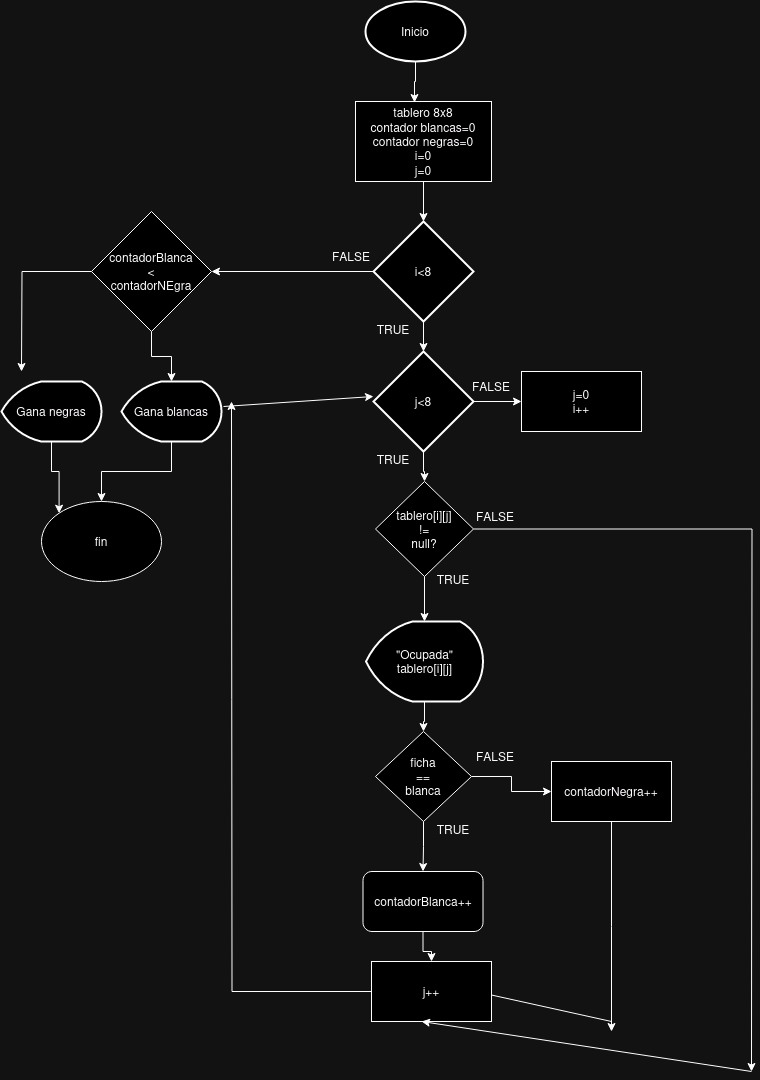

The diagram above was exported from draw.io. Its source (the exported page's mxGraphModel, read from the mxfile embedded in the PNG):
<mxGraphModel dx="2261" dy="812" grid="1" gridSize="10" guides="1" tooltips="1" connect="1" arrows="1" fold="1" page="1" pageScale="1" pageWidth="827" pageHeight="1169" math="0" shadow="0">
  <root>
    <mxCell id="WIyWlLk6GJQsqaUBKTNV-0" />
    <mxCell id="WIyWlLk6GJQsqaUBKTNV-1" parent="WIyWlLk6GJQsqaUBKTNV-0" />
    <mxCell id="Yy8iDt3kiSFLPImWqBiF-0" value="Inicio" style="strokeWidth=2;html=1;shape=mxgraph.flowchart.start_1;whiteSpace=wrap;" vertex="1" parent="WIyWlLk6GJQsqaUBKTNV-1">
      <mxGeometry x="364" y="40" width="100" height="60" as="geometry" />
    </mxCell>
    <mxCell id="Yy8iDt3kiSFLPImWqBiF-5" style="edgeStyle=orthogonalEdgeStyle;rounded=0;orthogonalLoop=1;jettySize=auto;html=1;" edge="1" parent="WIyWlLk6GJQsqaUBKTNV-1" source="Yy8iDt3kiSFLPImWqBiF-1" target="Yy8iDt3kiSFLPImWqBiF-2">
      <mxGeometry relative="1" as="geometry" />
    </mxCell>
    <mxCell id="Yy8iDt3kiSFLPImWqBiF-1" value="&lt;div&gt;tablero 8x8&lt;/div&gt;&lt;div&gt;contador blancas=0&lt;/div&gt;&lt;div&gt;contador negras=0&lt;/div&gt;&lt;div&gt;i=0&lt;/div&gt;&lt;div&gt;j=0&lt;br&gt;&lt;/div&gt;" style="rounded=0;whiteSpace=wrap;html=1;" vertex="1" parent="WIyWlLk6GJQsqaUBKTNV-1">
      <mxGeometry x="354" y="140" width="136" height="80" as="geometry" />
    </mxCell>
    <mxCell id="Yy8iDt3kiSFLPImWqBiF-48" style="edgeStyle=orthogonalEdgeStyle;rounded=0;orthogonalLoop=1;jettySize=auto;html=1;" edge="1" parent="WIyWlLk6GJQsqaUBKTNV-1" source="Yy8iDt3kiSFLPImWqBiF-2" target="Yy8iDt3kiSFLPImWqBiF-47">
      <mxGeometry relative="1" as="geometry" />
    </mxCell>
    <mxCell id="Yy8iDt3kiSFLPImWqBiF-2" value="i&amp;lt;8" style="strokeWidth=2;html=1;shape=mxgraph.flowchart.decision;whiteSpace=wrap;" vertex="1" parent="WIyWlLk6GJQsqaUBKTNV-1">
      <mxGeometry x="372" y="260" width="100" height="100" as="geometry" />
    </mxCell>
    <mxCell id="Yy8iDt3kiSFLPImWqBiF-15" style="edgeStyle=orthogonalEdgeStyle;rounded=0;orthogonalLoop=1;jettySize=auto;html=1;" edge="1" parent="WIyWlLk6GJQsqaUBKTNV-1" source="Yy8iDt3kiSFLPImWqBiF-3" target="Yy8iDt3kiSFLPImWqBiF-11">
      <mxGeometry relative="1" as="geometry" />
    </mxCell>
    <mxCell id="Yy8iDt3kiSFLPImWqBiF-44" style="edgeStyle=orthogonalEdgeStyle;rounded=0;orthogonalLoop=1;jettySize=auto;html=1;" edge="1" parent="WIyWlLk6GJQsqaUBKTNV-1" source="Yy8iDt3kiSFLPImWqBiF-3" target="Yy8iDt3kiSFLPImWqBiF-43">
      <mxGeometry relative="1" as="geometry" />
    </mxCell>
    <mxCell id="Yy8iDt3kiSFLPImWqBiF-3" value="j&amp;lt;8" style="strokeWidth=2;html=1;shape=mxgraph.flowchart.decision;whiteSpace=wrap;" vertex="1" parent="WIyWlLk6GJQsqaUBKTNV-1">
      <mxGeometry x="372" y="390" width="100" height="100" as="geometry" />
    </mxCell>
    <mxCell id="Yy8iDt3kiSFLPImWqBiF-4" style="edgeStyle=orthogonalEdgeStyle;rounded=0;orthogonalLoop=1;jettySize=auto;html=1;entryX=0.434;entryY=0.013;entryDx=0;entryDy=0;entryPerimeter=0;" edge="1" parent="WIyWlLk6GJQsqaUBKTNV-1" source="Yy8iDt3kiSFLPImWqBiF-0" target="Yy8iDt3kiSFLPImWqBiF-1">
      <mxGeometry relative="1" as="geometry" />
    </mxCell>
    <mxCell id="Yy8iDt3kiSFLPImWqBiF-10" style="edgeStyle=orthogonalEdgeStyle;rounded=0;orthogonalLoop=1;jettySize=auto;html=1;entryX=0.5;entryY=0;entryDx=0;entryDy=0;entryPerimeter=0;" edge="1" parent="WIyWlLk6GJQsqaUBKTNV-1" source="Yy8iDt3kiSFLPImWqBiF-2" target="Yy8iDt3kiSFLPImWqBiF-3">
      <mxGeometry relative="1" as="geometry" />
    </mxCell>
    <mxCell id="Yy8iDt3kiSFLPImWqBiF-35" style="edgeStyle=orthogonalEdgeStyle;rounded=0;orthogonalLoop=1;jettySize=auto;html=1;" edge="1" parent="WIyWlLk6GJQsqaUBKTNV-1" source="Yy8iDt3kiSFLPImWqBiF-11">
      <mxGeometry relative="1" as="geometry">
        <mxPoint x="750" y="1110" as="targetPoint" />
      </mxGeometry>
    </mxCell>
    <mxCell id="Yy8iDt3kiSFLPImWqBiF-11" value="&lt;div&gt;tablero[i][j]&lt;/div&gt;&lt;div&gt;!=&lt;/div&gt;&lt;div&gt;null?&lt;br&gt;&lt;/div&gt;" style="rhombus;whiteSpace=wrap;html=1;" vertex="1" parent="WIyWlLk6GJQsqaUBKTNV-1">
      <mxGeometry x="374" y="520" width="98" height="95" as="geometry" />
    </mxCell>
    <mxCell id="Yy8iDt3kiSFLPImWqBiF-28" style="edgeStyle=orthogonalEdgeStyle;rounded=0;orthogonalLoop=1;jettySize=auto;html=1;entryX=0.5;entryY=0;entryDx=0;entryDy=0;" edge="1" parent="WIyWlLk6GJQsqaUBKTNV-1" source="Yy8iDt3kiSFLPImWqBiF-17" target="Yy8iDt3kiSFLPImWqBiF-19">
      <mxGeometry relative="1" as="geometry" />
    </mxCell>
    <mxCell id="Yy8iDt3kiSFLPImWqBiF-17" value="&lt;div&gt;&quot;Ocupada&quot;&lt;/div&gt;&lt;div&gt;tablero[i][j]&lt;br&gt;&lt;/div&gt;" style="strokeWidth=2;html=1;shape=mxgraph.flowchart.display;whiteSpace=wrap;" vertex="1" parent="WIyWlLk6GJQsqaUBKTNV-1">
      <mxGeometry x="364.5" y="660" width="117" height="80" as="geometry" />
    </mxCell>
    <mxCell id="Yy8iDt3kiSFLPImWqBiF-18" style="edgeStyle=orthogonalEdgeStyle;rounded=0;orthogonalLoop=1;jettySize=auto;html=1;entryX=0.5;entryY=0;entryDx=0;entryDy=0;entryPerimeter=0;" edge="1" parent="WIyWlLk6GJQsqaUBKTNV-1" source="Yy8iDt3kiSFLPImWqBiF-11" target="Yy8iDt3kiSFLPImWqBiF-17">
      <mxGeometry relative="1" as="geometry" />
    </mxCell>
    <mxCell id="Yy8iDt3kiSFLPImWqBiF-21" style="edgeStyle=orthogonalEdgeStyle;rounded=0;orthogonalLoop=1;jettySize=auto;html=1;entryX=0.5;entryY=0;entryDx=0;entryDy=0;" edge="1" parent="WIyWlLk6GJQsqaUBKTNV-1" source="Yy8iDt3kiSFLPImWqBiF-19" target="Yy8iDt3kiSFLPImWqBiF-20">
      <mxGeometry relative="1" as="geometry" />
    </mxCell>
    <mxCell id="Yy8iDt3kiSFLPImWqBiF-25" style="edgeStyle=orthogonalEdgeStyle;rounded=0;orthogonalLoop=1;jettySize=auto;html=1;" edge="1" parent="WIyWlLk6GJQsqaUBKTNV-1" source="Yy8iDt3kiSFLPImWqBiF-19" target="Yy8iDt3kiSFLPImWqBiF-24">
      <mxGeometry relative="1" as="geometry" />
    </mxCell>
    <mxCell id="Yy8iDt3kiSFLPImWqBiF-19" value="&lt;div&gt;ficha&lt;/div&gt;&lt;div&gt;==&lt;/div&gt;&lt;div&gt;blanca&lt;br&gt;&lt;/div&gt;" style="rhombus;whiteSpace=wrap;html=1;" vertex="1" parent="WIyWlLk6GJQsqaUBKTNV-1">
      <mxGeometry x="374" y="770" width="96" height="90" as="geometry" />
    </mxCell>
    <mxCell id="Yy8iDt3kiSFLPImWqBiF-30" style="edgeStyle=orthogonalEdgeStyle;rounded=0;orthogonalLoop=1;jettySize=auto;html=1;" edge="1" parent="WIyWlLk6GJQsqaUBKTNV-1" source="Yy8iDt3kiSFLPImWqBiF-20" target="Yy8iDt3kiSFLPImWqBiF-29">
      <mxGeometry relative="1" as="geometry" />
    </mxCell>
    <mxCell id="Yy8iDt3kiSFLPImWqBiF-20" value="contadorBlanca++" style="rounded=1;whiteSpace=wrap;html=1;" vertex="1" parent="WIyWlLk6GJQsqaUBKTNV-1">
      <mxGeometry x="361.5" y="910" width="120" height="60" as="geometry" />
    </mxCell>
    <mxCell id="Yy8iDt3kiSFLPImWqBiF-26" style="edgeStyle=orthogonalEdgeStyle;rounded=0;orthogonalLoop=1;jettySize=auto;html=1;" edge="1" parent="WIyWlLk6GJQsqaUBKTNV-1" source="Yy8iDt3kiSFLPImWqBiF-24">
      <mxGeometry relative="1" as="geometry">
        <mxPoint x="610" y="1070" as="targetPoint" />
      </mxGeometry>
    </mxCell>
    <mxCell id="Yy8iDt3kiSFLPImWqBiF-24" value="contadorNegra++" style="rounded=0;whiteSpace=wrap;html=1;" vertex="1" parent="WIyWlLk6GJQsqaUBKTNV-1">
      <mxGeometry x="550" y="800" width="120" height="60" as="geometry" />
    </mxCell>
    <mxCell id="Yy8iDt3kiSFLPImWqBiF-27" value="" style="endArrow=classic;html=1;rounded=0;entryX=1;entryY=0.5;entryDx=0;entryDy=0;" edge="1" parent="WIyWlLk6GJQsqaUBKTNV-1">
      <mxGeometry width="50" height="50" relative="1" as="geometry">
        <mxPoint x="610" y="1060" as="sourcePoint" />
        <mxPoint x="474" y="1030" as="targetPoint" />
      </mxGeometry>
    </mxCell>
    <mxCell id="Yy8iDt3kiSFLPImWqBiF-32" style="edgeStyle=orthogonalEdgeStyle;rounded=0;orthogonalLoop=1;jettySize=auto;html=1;" edge="1" parent="WIyWlLk6GJQsqaUBKTNV-1" source="Yy8iDt3kiSFLPImWqBiF-29">
      <mxGeometry relative="1" as="geometry">
        <mxPoint x="230" y="440" as="targetPoint" />
      </mxGeometry>
    </mxCell>
    <mxCell id="Yy8iDt3kiSFLPImWqBiF-29" value="j++" style="rounded=0;whiteSpace=wrap;html=1;" vertex="1" parent="WIyWlLk6GJQsqaUBKTNV-1">
      <mxGeometry x="370" y="1000" width="120" height="60" as="geometry" />
    </mxCell>
    <mxCell id="Yy8iDt3kiSFLPImWqBiF-33" value="" style="endArrow=classic;html=1;rounded=0;entryX=0.417;entryY=1;entryDx=0;entryDy=0;entryPerimeter=0;" edge="1" parent="WIyWlLk6GJQsqaUBKTNV-1" target="Yy8iDt3kiSFLPImWqBiF-29">
      <mxGeometry width="50" height="50" relative="1" as="geometry">
        <mxPoint x="750" y="1110" as="sourcePoint" />
        <mxPoint x="800" y="1060" as="targetPoint" />
      </mxGeometry>
    </mxCell>
    <mxCell id="Yy8iDt3kiSFLPImWqBiF-34" value="" style="endArrow=classic;html=1;rounded=0;" edge="1" parent="WIyWlLk6GJQsqaUBKTNV-1">
      <mxGeometry width="50" height="50" relative="1" as="geometry">
        <mxPoint x="222" y="445" as="sourcePoint" />
        <mxPoint x="372" y="435" as="targetPoint" />
      </mxGeometry>
    </mxCell>
    <mxCell id="Yy8iDt3kiSFLPImWqBiF-36" value="&lt;div&gt;&lt;br&gt;&lt;/div&gt;&lt;div&gt;TRUE&lt;br&gt;&lt;/div&gt;&lt;div&gt;&lt;br&gt;&lt;/div&gt;&lt;div&gt;&lt;br&gt;&lt;/div&gt;" style="text;strokeColor=none;align=center;fillColor=none;html=1;verticalAlign=middle;whiteSpace=wrap;rounded=0;" vertex="1" parent="WIyWlLk6GJQsqaUBKTNV-1">
      <mxGeometry x="421.5" y="610" width="60" height="30" as="geometry" />
    </mxCell>
    <mxCell id="Yy8iDt3kiSFLPImWqBiF-37" value="FALSE" style="text;strokeColor=none;align=center;fillColor=none;html=1;verticalAlign=middle;whiteSpace=wrap;rounded=0;" vertex="1" parent="WIyWlLk6GJQsqaUBKTNV-1">
      <mxGeometry x="464" y="540" width="60" height="30" as="geometry" />
    </mxCell>
    <mxCell id="Yy8iDt3kiSFLPImWqBiF-39" value="&lt;div&gt;&lt;br&gt;&lt;/div&gt;&lt;div&gt;TRUE&lt;br&gt;&lt;/div&gt;&lt;div&gt;&lt;br&gt;&lt;/div&gt;&lt;div&gt;&lt;br&gt;&lt;/div&gt;" style="text;strokeColor=none;align=center;fillColor=none;html=1;verticalAlign=middle;whiteSpace=wrap;rounded=0;" vertex="1" parent="WIyWlLk6GJQsqaUBKTNV-1">
      <mxGeometry x="421.5" y="860" width="60" height="30" as="geometry" />
    </mxCell>
    <mxCell id="Yy8iDt3kiSFLPImWqBiF-40" value="FALSE" style="text;strokeColor=none;align=center;fillColor=none;html=1;verticalAlign=middle;whiteSpace=wrap;rounded=0;" vertex="1" parent="WIyWlLk6GJQsqaUBKTNV-1">
      <mxGeometry x="464" y="780" width="60" height="30" as="geometry" />
    </mxCell>
    <mxCell id="Yy8iDt3kiSFLPImWqBiF-41" value="FALSE" style="text;strokeColor=none;align=center;fillColor=none;html=1;verticalAlign=middle;whiteSpace=wrap;rounded=0;" vertex="1" parent="WIyWlLk6GJQsqaUBKTNV-1">
      <mxGeometry x="460" y="410" width="60" height="30" as="geometry" />
    </mxCell>
    <mxCell id="Yy8iDt3kiSFLPImWqBiF-42" value="&lt;div&gt;&lt;br&gt;&lt;/div&gt;&lt;div&gt;TRUE&lt;br&gt;&lt;/div&gt;&lt;div&gt;&lt;br&gt;&lt;/div&gt;&lt;div&gt;&lt;br&gt;&lt;/div&gt;" style="text;strokeColor=none;align=center;fillColor=none;html=1;verticalAlign=middle;whiteSpace=wrap;rounded=0;" vertex="1" parent="WIyWlLk6GJQsqaUBKTNV-1">
      <mxGeometry x="361.5" y="490" width="60" height="30" as="geometry" />
    </mxCell>
    <mxCell id="Yy8iDt3kiSFLPImWqBiF-43" value="&lt;div&gt;j=0&lt;/div&gt;&lt;div&gt;i++&lt;br&gt;&lt;/div&gt;" style="rounded=0;whiteSpace=wrap;html=1;" vertex="1" parent="WIyWlLk6GJQsqaUBKTNV-1">
      <mxGeometry x="520" y="410" width="120" height="60" as="geometry" />
    </mxCell>
    <mxCell id="Yy8iDt3kiSFLPImWqBiF-45" value="&lt;div&gt;&lt;br&gt;&lt;/div&gt;&lt;div&gt;TRUE&lt;br&gt;&lt;/div&gt;&lt;div&gt;&lt;br&gt;&lt;/div&gt;&lt;div&gt;&lt;br&gt;&lt;/div&gt;" style="text;strokeColor=none;align=center;fillColor=none;html=1;verticalAlign=middle;whiteSpace=wrap;rounded=0;" vertex="1" parent="WIyWlLk6GJQsqaUBKTNV-1">
      <mxGeometry x="361.5" y="360" width="60" height="30" as="geometry" />
    </mxCell>
    <mxCell id="Yy8iDt3kiSFLPImWqBiF-54" style="edgeStyle=orthogonalEdgeStyle;rounded=0;orthogonalLoop=1;jettySize=auto;html=1;" edge="1" parent="WIyWlLk6GJQsqaUBKTNV-1" source="Yy8iDt3kiSFLPImWqBiF-47">
      <mxGeometry relative="1" as="geometry">
        <mxPoint x="20" y="410" as="targetPoint" />
      </mxGeometry>
    </mxCell>
    <mxCell id="Yy8iDt3kiSFLPImWqBiF-47" value="&lt;div&gt;contadorBlanca&lt;/div&gt;&lt;div&gt;&amp;lt;&lt;/div&gt;&lt;div&gt;contadorNEgra&lt;br&gt;&lt;/div&gt;" style="rhombus;whiteSpace=wrap;html=1;" vertex="1" parent="WIyWlLk6GJQsqaUBKTNV-1">
      <mxGeometry x="90" y="250" width="120" height="120" as="geometry" />
    </mxCell>
    <mxCell id="Yy8iDt3kiSFLPImWqBiF-49" value="FALSE" style="text;strokeColor=none;align=center;fillColor=none;html=1;verticalAlign=middle;whiteSpace=wrap;rounded=0;" vertex="1" parent="WIyWlLk6GJQsqaUBKTNV-1">
      <mxGeometry x="320" y="280" width="60" height="30" as="geometry" />
    </mxCell>
    <mxCell id="Yy8iDt3kiSFLPImWqBiF-57" style="edgeStyle=orthogonalEdgeStyle;rounded=0;orthogonalLoop=1;jettySize=auto;html=1;" edge="1" parent="WIyWlLk6GJQsqaUBKTNV-1" source="Yy8iDt3kiSFLPImWqBiF-50" target="Yy8iDt3kiSFLPImWqBiF-55">
      <mxGeometry relative="1" as="geometry" />
    </mxCell>
    <mxCell id="Yy8iDt3kiSFLPImWqBiF-50" value="Gana blancas" style="strokeWidth=2;html=1;shape=mxgraph.flowchart.display;whiteSpace=wrap;" vertex="1" parent="WIyWlLk6GJQsqaUBKTNV-1">
      <mxGeometry x="120" y="420" width="100" height="60" as="geometry" />
    </mxCell>
    <mxCell id="Yy8iDt3kiSFLPImWqBiF-51" style="edgeStyle=orthogonalEdgeStyle;rounded=0;orthogonalLoop=1;jettySize=auto;html=1;entryX=0.5;entryY=0;entryDx=0;entryDy=0;entryPerimeter=0;" edge="1" parent="WIyWlLk6GJQsqaUBKTNV-1" source="Yy8iDt3kiSFLPImWqBiF-47" target="Yy8iDt3kiSFLPImWqBiF-50">
      <mxGeometry relative="1" as="geometry" />
    </mxCell>
    <mxCell id="Yy8iDt3kiSFLPImWqBiF-56" style="edgeStyle=orthogonalEdgeStyle;rounded=0;orthogonalLoop=1;jettySize=auto;html=1;entryX=0;entryY=0;entryDx=0;entryDy=0;" edge="1" parent="WIyWlLk6GJQsqaUBKTNV-1" source="Yy8iDt3kiSFLPImWqBiF-52" target="Yy8iDt3kiSFLPImWqBiF-55">
      <mxGeometry relative="1" as="geometry" />
    </mxCell>
    <mxCell id="Yy8iDt3kiSFLPImWqBiF-52" value="Gana negras" style="strokeWidth=2;html=1;shape=mxgraph.flowchart.display;whiteSpace=wrap;" vertex="1" parent="WIyWlLk6GJQsqaUBKTNV-1">
      <mxGeometry y="420" width="100" height="60" as="geometry" />
    </mxCell>
    <mxCell id="Yy8iDt3kiSFLPImWqBiF-55" value="fin" style="ellipse;whiteSpace=wrap;html=1;" vertex="1" parent="WIyWlLk6GJQsqaUBKTNV-1">
      <mxGeometry x="40" y="540" width="120" height="80" as="geometry" />
    </mxCell>
  </root>
</mxGraphModel>